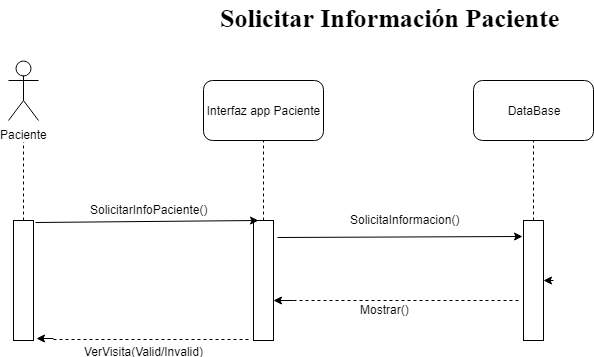

The diagram above was exported from draw.io. Its source (the exported page's mxGraphModel, read from the mxfile embedded in the PNG):
<mxGraphModel dx="1010" dy="550" grid="1" gridSize="10" guides="1" tooltips="1" connect="1" arrows="1" fold="1" page="1" pageScale="1" pageWidth="827" pageHeight="1169" math="0" shadow="0">
  <root>
    <mxCell id="0" />
    <mxCell id="1" parent="0" />
    <mxCell id="Sd5WMv3Kn2__qTNcJazz-4" value="" style="endArrow=none;dashed=1;html=1;exitX=0.5;exitY=0;exitDx=0;exitDy=0;" parent="1" source="Sd5WMv3Kn2__qTNcJazz-57" edge="1">
      <mxGeometry width="50" height="50" relative="1" as="geometry">
        <mxPoint x="175" y="250" as="sourcePoint" />
        <mxPoint x="175" y="180" as="targetPoint" />
      </mxGeometry>
    </mxCell>
    <mxCell id="Sd5WMv3Kn2__qTNcJazz-5" value="&lt;span&gt;Interfaz app Paciente&lt;/span&gt;&lt;br&gt;" style="rounded=1;whiteSpace=wrap;html=1;" parent="1" vertex="1">
      <mxGeometry x="355" y="130" width="120" height="60" as="geometry" />
    </mxCell>
    <mxCell id="Sd5WMv3Kn2__qTNcJazz-7" value="" style="endArrow=none;dashed=1;html=1;entryX=0.5;entryY=1;entryDx=0;entryDy=0;" parent="1" source="Sd5WMv3Kn2__qTNcJazz-58" target="Sd5WMv3Kn2__qTNcJazz-5" edge="1">
      <mxGeometry width="50" height="50" relative="1" as="geometry">
        <mxPoint x="415" y="250" as="sourcePoint" />
        <mxPoint x="405" y="390" as="targetPoint" />
      </mxGeometry>
    </mxCell>
    <mxCell id="Sd5WMv3Kn2__qTNcJazz-8" value="DataBase" style="rounded=1;whiteSpace=wrap;html=1;" parent="1" vertex="1">
      <mxGeometry x="625" y="130" width="120" height="60" as="geometry" />
    </mxCell>
    <mxCell id="Sd5WMv3Kn2__qTNcJazz-10" value="" style="endArrow=none;dashed=1;html=1;entryX=0.5;entryY=1;entryDx=0;entryDy=0;exitX=0.5;exitY=0;exitDx=0;exitDy=0;" parent="1" source="Sd5WMv3Kn2__qTNcJazz-59" target="Sd5WMv3Kn2__qTNcJazz-8" edge="1">
      <mxGeometry width="50" height="50" relative="1" as="geometry">
        <mxPoint x="685" y="250" as="sourcePoint" />
        <mxPoint x="625" y="390" as="targetPoint" />
      </mxGeometry>
    </mxCell>
    <mxCell id="Sd5WMv3Kn2__qTNcJazz-53" value="Paciente" style="shape=umlActor;verticalLabelPosition=bottom;labelBackgroundColor=#ffffff;verticalAlign=top;html=1;outlineConnect=0;" parent="1" vertex="1">
      <mxGeometry x="160" y="110" width="30" height="60" as="geometry" />
    </mxCell>
    <mxCell id="Sd5WMv3Kn2__qTNcJazz-56" value="Solicitar Información Paciente&lt;br&gt;" style="text;html=1;resizable=0;points=[];autosize=1;align=left;verticalAlign=top;spacingTop=-4;labelBackgroundColor=#ffffff;labelBorderColor=none;fontStyle=1;fontFamily=Times New Roman;fontSize=26;" parent="1" vertex="1">
      <mxGeometry x="370" y="50" width="330" height="30" as="geometry" />
    </mxCell>
    <mxCell id="Sd5WMv3Kn2__qTNcJazz-57" value="" style="rounded=0;whiteSpace=wrap;html=1;" parent="1" vertex="1">
      <mxGeometry x="165" y="270" width="20" height="120" as="geometry" />
    </mxCell>
    <mxCell id="Sd5WMv3Kn2__qTNcJazz-58" value="" style="rounded=0;whiteSpace=wrap;html=1;" parent="1" vertex="1">
      <mxGeometry x="405" y="270" width="20" height="120" as="geometry" />
    </mxCell>
    <mxCell id="Sd5WMv3Kn2__qTNcJazz-59" value="" style="rounded=0;whiteSpace=wrap;html=1;" parent="1" vertex="1">
      <mxGeometry x="675" y="270" width="20" height="120" as="geometry" />
    </mxCell>
    <mxCell id="Sd5WMv3Kn2__qTNcJazz-61" value="" style="endArrow=classic;html=1;entryX=0.25;entryY=0;entryDx=0;entryDy=0;exitX=1.1;exitY=0.017;exitDx=0;exitDy=0;exitPerimeter=0;" parent="1" source="Sd5WMv3Kn2__qTNcJazz-57" target="Sd5WMv3Kn2__qTNcJazz-58" edge="1">
      <mxGeometry width="50" height="50" relative="1" as="geometry">
        <mxPoint x="135" y="460" as="sourcePoint" />
        <mxPoint x="185" y="410" as="targetPoint" />
      </mxGeometry>
    </mxCell>
    <mxCell id="Sd5WMv3Kn2__qTNcJazz-62" value="" style="endArrow=classic;html=1;entryX=-0.05;entryY=0.133;entryDx=0;entryDy=0;entryPerimeter=0;exitX=1.2;exitY=0.142;exitDx=0;exitDy=0;exitPerimeter=0;" parent="1" source="Sd5WMv3Kn2__qTNcJazz-58" target="Sd5WMv3Kn2__qTNcJazz-59" edge="1">
      <mxGeometry width="50" height="50" relative="1" as="geometry">
        <mxPoint x="135" y="460" as="sourcePoint" />
        <mxPoint x="185" y="410" as="targetPoint" />
      </mxGeometry>
    </mxCell>
    <mxCell id="Sd5WMv3Kn2__qTNcJazz-64" value="&lt;span&gt;SolicitarInfoPaciente()&lt;/span&gt;" style="text;html=1;resizable=0;points=[];autosize=1;align=left;verticalAlign=top;spacingTop=-4;" parent="1" vertex="1">
      <mxGeometry x="240" y="250" width="130" height="20" as="geometry" />
    </mxCell>
    <mxCell id="Sd5WMv3Kn2__qTNcJazz-65" value="&lt;span&gt;SolicitaInformacion()&lt;/span&gt;" style="text;html=1;resizable=0;points=[];autosize=1;align=left;verticalAlign=top;spacingTop=-4;" parent="1" vertex="1">
      <mxGeometry x="500" y="260" width="130" height="20" as="geometry" />
    </mxCell>
    <mxCell id="Sd5WMv3Kn2__qTNcJazz-67" value="" style="endArrow=classic;html=1;entryX=1;entryY=0.5;entryDx=0;entryDy=0;" parent="1" target="Sd5WMv3Kn2__qTNcJazz-59" edge="1">
      <mxGeometry width="50" height="50" relative="1" as="geometry">
        <mxPoint x="705.0000000000002" y="330" as="sourcePoint" />
        <mxPoint x="165" y="410" as="targetPoint" />
      </mxGeometry>
    </mxCell>
    <mxCell id="Sd5WMv3Kn2__qTNcJazz-70" value="" style="endArrow=classic;html=1;" parent="1" edge="1">
      <mxGeometry width="50" height="50" relative="1" as="geometry">
        <mxPoint x="445" y="350" as="sourcePoint" />
        <mxPoint x="425" y="350" as="targetPoint" />
      </mxGeometry>
    </mxCell>
    <mxCell id="Sd5WMv3Kn2__qTNcJazz-71" value="" style="endArrow=none;dashed=1;html=1;" parent="1" edge="1">
      <mxGeometry width="50" height="50" relative="1" as="geometry">
        <mxPoint x="445" y="350" as="sourcePoint" />
        <mxPoint x="672" y="350" as="targetPoint" />
      </mxGeometry>
    </mxCell>
    <mxCell id="Sd5WMv3Kn2__qTNcJazz-72" value="&lt;span&gt;Mostrar()&lt;/span&gt;&lt;br&gt;" style="text;html=1;resizable=0;points=[];autosize=1;align=left;verticalAlign=top;spacingTop=-4;" parent="1" vertex="1">
      <mxGeometry x="510" y="350" width="60" height="20" as="geometry" />
    </mxCell>
    <mxCell id="Sd5WMv3Kn2__qTNcJazz-73" value="" style="endArrow=classic;html=1;entryX=1.15;entryY=0.983;entryDx=0;entryDy=0;entryPerimeter=0;" parent="1" target="Sd5WMv3Kn2__qTNcJazz-57" edge="1">
      <mxGeometry width="50" height="50" relative="1" as="geometry">
        <mxPoint x="205" y="388" as="sourcePoint" />
        <mxPoint x="165" y="410" as="targetPoint" />
      </mxGeometry>
    </mxCell>
    <mxCell id="Sd5WMv3Kn2__qTNcJazz-74" value="" style="endArrow=none;dashed=1;html=1;entryX=-0.1;entryY=0.992;entryDx=0;entryDy=0;entryPerimeter=0;" parent="1" target="Sd5WMv3Kn2__qTNcJazz-58" edge="1">
      <mxGeometry width="50" height="50" relative="1" as="geometry">
        <mxPoint x="205" y="389" as="sourcePoint" />
        <mxPoint x="435" y="400" as="targetPoint" />
      </mxGeometry>
    </mxCell>
    <mxCell id="Sd5WMv3Kn2__qTNcJazz-75" value="&lt;span&gt;VerVisita(Valid/Invalid)&lt;/span&gt;" style="text;html=1;resizable=0;points=[];align=center;verticalAlign=middle;labelBackgroundColor=#ffffff;" parent="Sd5WMv3Kn2__qTNcJazz-74" vertex="1" connectable="0">
      <mxGeometry x="-0.3434" y="3" relative="1" as="geometry">
        <mxPoint x="25" y="14" as="offset" />
      </mxGeometry>
    </mxCell>
  </root>
</mxGraphModel>